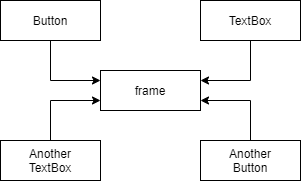

The diagram above was exported from draw.io. Its source (the exported page's mxGraphModel, read from the mxfile embedded in the PNG):
<mxGraphModel dx="1102" dy="533" grid="1" gridSize="10" guides="1" tooltips="1" connect="1" arrows="1" fold="1" page="1" pageScale="1" pageWidth="827" pageHeight="1169" math="0" shadow="0">
  <root>
    <mxCell id="0" />
    <mxCell id="1" parent="0" />
    <mxCell id="7_I3uAw6x9O7CFKmKAUw-57" value="frame" style="rounded=0;whiteSpace=wrap;html=1;align=center;" vertex="1" parent="1">
      <mxGeometry x="250" y="130" width="100" height="40" as="geometry" />
    </mxCell>
    <mxCell id="7_I3uAw6x9O7CFKmKAUw-62" style="edgeStyle=orthogonalEdgeStyle;rounded=0;orthogonalLoop=1;jettySize=auto;html=1;entryX=0;entryY=0.25;entryDx=0;entryDy=0;" edge="1" parent="1" source="7_I3uAw6x9O7CFKmKAUw-58" target="7_I3uAw6x9O7CFKmKAUw-57">
      <mxGeometry relative="1" as="geometry" />
    </mxCell>
    <mxCell id="7_I3uAw6x9O7CFKmKAUw-58" value="Button" style="rounded=0;whiteSpace=wrap;html=1;align=center;" vertex="1" parent="1">
      <mxGeometry x="150" y="60" width="100" height="40" as="geometry" />
    </mxCell>
    <mxCell id="7_I3uAw6x9O7CFKmKAUw-63" style="edgeStyle=orthogonalEdgeStyle;rounded=0;orthogonalLoop=1;jettySize=auto;html=1;entryX=1;entryY=0.25;entryDx=0;entryDy=0;" edge="1" parent="1" source="7_I3uAw6x9O7CFKmKAUw-59" target="7_I3uAw6x9O7CFKmKAUw-57">
      <mxGeometry relative="1" as="geometry" />
    </mxCell>
    <mxCell id="7_I3uAw6x9O7CFKmKAUw-59" value="TextBox" style="rounded=0;whiteSpace=wrap;html=1;align=center;" vertex="1" parent="1">
      <mxGeometry x="350" y="60" width="100" height="40" as="geometry" />
    </mxCell>
    <mxCell id="7_I3uAw6x9O7CFKmKAUw-64" style="edgeStyle=orthogonalEdgeStyle;rounded=0;orthogonalLoop=1;jettySize=auto;html=1;entryX=0;entryY=0.75;entryDx=0;entryDy=0;" edge="1" parent="1" source="7_I3uAw6x9O7CFKmKAUw-60" target="7_I3uAw6x9O7CFKmKAUw-57">
      <mxGeometry relative="1" as="geometry" />
    </mxCell>
    <mxCell id="7_I3uAw6x9O7CFKmKAUw-60" value="Another&lt;br&gt;TextBox" style="rounded=0;whiteSpace=wrap;html=1;align=center;" vertex="1" parent="1">
      <mxGeometry x="150" y="200" width="100" height="40" as="geometry" />
    </mxCell>
    <mxCell id="7_I3uAw6x9O7CFKmKAUw-65" style="edgeStyle=orthogonalEdgeStyle;rounded=0;orthogonalLoop=1;jettySize=auto;html=1;entryX=1;entryY=0.75;entryDx=0;entryDy=0;" edge="1" parent="1" source="7_I3uAw6x9O7CFKmKAUw-61" target="7_I3uAw6x9O7CFKmKAUw-57">
      <mxGeometry relative="1" as="geometry" />
    </mxCell>
    <mxCell id="7_I3uAw6x9O7CFKmKAUw-61" value="Another&lt;br&gt;Button" style="rounded=0;whiteSpace=wrap;html=1;align=center;" vertex="1" parent="1">
      <mxGeometry x="350" y="200" width="100" height="40" as="geometry" />
    </mxCell>
  </root>
</mxGraphModel>